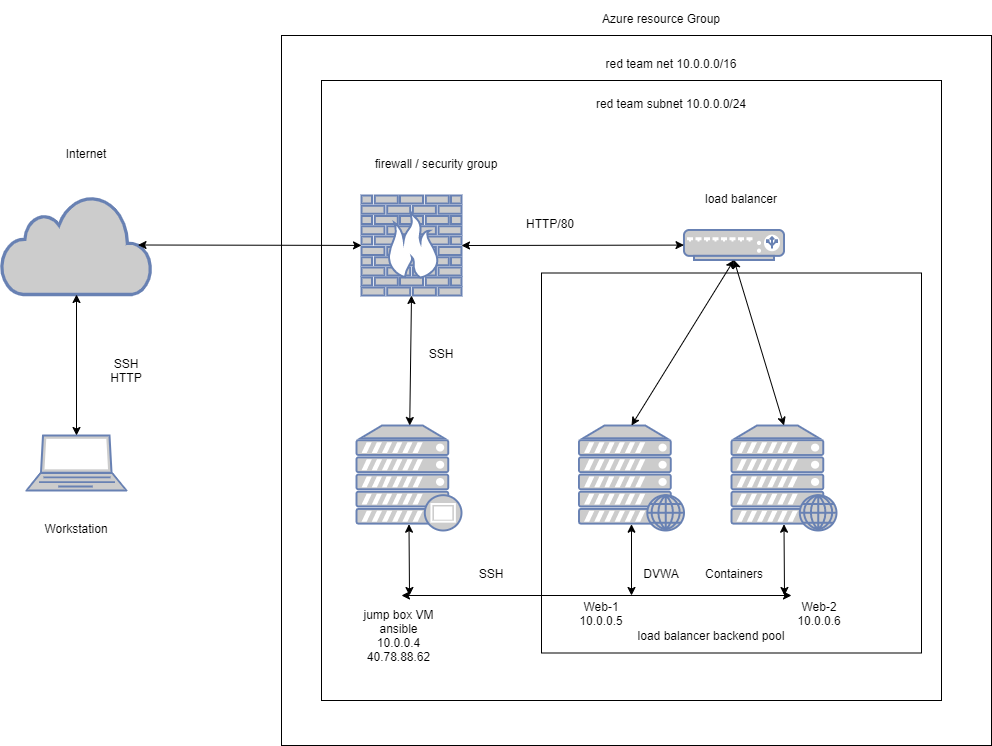

The diagram above was exported from draw.io. Its source (the exported page's mxGraphModel, read from the mxfile embedded in the PNG):
<mxGraphModel dx="1422" dy="762" grid="1" gridSize="10" guides="1" tooltips="1" connect="1" arrows="1" fold="1" page="1" pageScale="1" pageWidth="1100" pageHeight="850" background="none" math="0" shadow="0">
  <root>
    <mxCell id="0" />
    <mxCell id="1" parent="0" />
    <mxCell id="l0G8uwlCx2XAzXtiMfjh-5" value="" style="whiteSpace=wrap;html=1;aspect=fixed;fillColor=none;" vertex="1" parent="1">
      <mxGeometry x="360" y="40" width="710" height="710" as="geometry" />
    </mxCell>
    <mxCell id="l0G8uwlCx2XAzXtiMfjh-4" value="" style="whiteSpace=wrap;html=1;aspect=fixed;fillColor=none;" vertex="1" parent="1">
      <mxGeometry x="400" y="85" width="620" height="620" as="geometry" />
    </mxCell>
    <mxCell id="l0G8uwlCx2XAzXtiMfjh-1" value="" style="fontColor=#0066CC;verticalAlign=top;verticalLabelPosition=bottom;labelPosition=center;align=center;html=1;outlineConnect=0;fillColor=#CCCCCC;strokeColor=#6881B3;gradientColor=none;gradientDirection=north;strokeWidth=2;shape=mxgraph.networks.firewall;" vertex="1" parent="1">
      <mxGeometry x="440" y="200" width="100" height="100" as="geometry" />
    </mxCell>
    <mxCell id="l0G8uwlCx2XAzXtiMfjh-2" value="" style="html=1;outlineConnect=0;fillColor=#CCCCCC;strokeColor=#6881B3;gradientColor=none;gradientDirection=north;strokeWidth=2;shape=mxgraph.networks.cloud;fontColor=#ffffff;" vertex="1" parent="1">
      <mxGeometry x="80" y="200" width="150" height="99" as="geometry" />
    </mxCell>
    <mxCell id="l0G8uwlCx2XAzXtiMfjh-3" value="" style="fontColor=#0066CC;verticalAlign=top;verticalLabelPosition=bottom;labelPosition=center;align=center;html=1;outlineConnect=0;fillColor=#CCCCCC;strokeColor=#6881B3;gradientColor=none;gradientDirection=north;strokeWidth=2;shape=mxgraph.networks.laptop;" vertex="1" parent="1">
      <mxGeometry x="105" y="440" width="100" height="55" as="geometry" />
    </mxCell>
    <mxCell id="l0G8uwlCx2XAzXtiMfjh-6" value="" style="whiteSpace=wrap;html=1;aspect=fixed;fillColor=none;" vertex="1" parent="1">
      <mxGeometry x="620" y="277.5" width="380" height="380" as="geometry" />
    </mxCell>
    <mxCell id="l0G8uwlCx2XAzXtiMfjh-7" value="" style="fontColor=#0066CC;verticalAlign=top;verticalLabelPosition=bottom;labelPosition=center;align=center;html=1;outlineConnect=0;fillColor=#CCCCCC;strokeColor=#6881B3;gradientColor=none;gradientDirection=north;strokeWidth=2;shape=mxgraph.networks.web_server;" vertex="1" parent="1">
      <mxGeometry x="657.5" y="430" width="105" height="105" as="geometry" />
    </mxCell>
    <mxCell id="l0G8uwlCx2XAzXtiMfjh-8" value="" style="fontColor=#0066CC;verticalAlign=top;verticalLabelPosition=bottom;labelPosition=center;align=center;html=1;outlineConnect=0;fillColor=#CCCCCC;strokeColor=#6881B3;gradientColor=none;gradientDirection=north;strokeWidth=2;shape=mxgraph.networks.web_server;" vertex="1" parent="1">
      <mxGeometry x="810" y="430" width="105" height="105" as="geometry" />
    </mxCell>
    <mxCell id="l0G8uwlCx2XAzXtiMfjh-9" value="" style="fontColor=#0066CC;verticalAlign=top;verticalLabelPosition=bottom;labelPosition=center;align=center;html=1;outlineConnect=0;fillColor=#CCCCCC;strokeColor=#6881B3;gradientColor=none;gradientDirection=north;strokeWidth=2;shape=mxgraph.networks.load_balancer;" vertex="1" parent="1">
      <mxGeometry x="762.5" y="234.5" width="100" height="30" as="geometry" />
    </mxCell>
    <mxCell id="l0G8uwlCx2XAzXtiMfjh-10" value="" style="fontColor=#0066CC;verticalAlign=top;verticalLabelPosition=bottom;labelPosition=center;align=center;html=1;outlineConnect=0;fillColor=#CCCCCC;strokeColor=#6881B3;gradientColor=none;gradientDirection=north;strokeWidth=2;shape=mxgraph.networks.proxy_server;" vertex="1" parent="1">
      <mxGeometry x="435" y="430" width="105" height="105" as="geometry" />
    </mxCell>
    <mxCell id="l0G8uwlCx2XAzXtiMfjh-11" value="" style="endArrow=classic;startArrow=classic;html=1;exitX=0.5;exitY=0;exitDx=0;exitDy=0;exitPerimeter=0;" edge="1" parent="1" source="l0G8uwlCx2XAzXtiMfjh-3" target="l0G8uwlCx2XAzXtiMfjh-2">
      <mxGeometry width="50" height="50" relative="1" as="geometry">
        <mxPoint x="690" y="420" as="sourcePoint" />
        <mxPoint x="740" y="370" as="targetPoint" />
      </mxGeometry>
    </mxCell>
    <mxCell id="l0G8uwlCx2XAzXtiMfjh-12" value="" style="endArrow=classic;startArrow=classic;html=1;exitX=0.91;exitY=0.5;exitDx=0;exitDy=0;exitPerimeter=0;" edge="1" parent="1" source="l0G8uwlCx2XAzXtiMfjh-2" target="l0G8uwlCx2XAzXtiMfjh-1">
      <mxGeometry width="50" height="50" relative="1" as="geometry">
        <mxPoint x="690" y="420" as="sourcePoint" />
        <mxPoint x="740" y="370" as="targetPoint" />
      </mxGeometry>
    </mxCell>
    <mxCell id="l0G8uwlCx2XAzXtiMfjh-13" value="" style="endArrow=classic;startArrow=classic;html=1;exitX=1;exitY=0.5;exitDx=0;exitDy=0;exitPerimeter=0;" edge="1" parent="1" source="l0G8uwlCx2XAzXtiMfjh-1" target="l0G8uwlCx2XAzXtiMfjh-9">
      <mxGeometry width="50" height="50" relative="1" as="geometry">
        <mxPoint x="690" y="420" as="sourcePoint" />
        <mxPoint x="740" y="370" as="targetPoint" />
      </mxGeometry>
    </mxCell>
    <mxCell id="l0G8uwlCx2XAzXtiMfjh-14" value="" style="endArrow=classic;startArrow=classic;html=1;entryX=0.5;entryY=1;entryDx=0;entryDy=0;entryPerimeter=0;exitX=0.5;exitY=0;exitDx=0;exitDy=0;exitPerimeter=0;" edge="1" parent="1" source="l0G8uwlCx2XAzXtiMfjh-7" target="l0G8uwlCx2XAzXtiMfjh-9">
      <mxGeometry width="50" height="50" relative="1" as="geometry">
        <mxPoint x="690" y="420" as="sourcePoint" />
        <mxPoint x="740" y="370" as="targetPoint" />
      </mxGeometry>
    </mxCell>
    <mxCell id="l0G8uwlCx2XAzXtiMfjh-15" value="" style="endArrow=classic;startArrow=classic;html=1;entryX=0.5;entryY=1;entryDx=0;entryDy=0;entryPerimeter=0;exitX=0.5;exitY=0;exitDx=0;exitDy=0;exitPerimeter=0;" edge="1" parent="1" source="l0G8uwlCx2XAzXtiMfjh-8" target="l0G8uwlCx2XAzXtiMfjh-9">
      <mxGeometry width="50" height="50" relative="1" as="geometry">
        <mxPoint x="690" y="420" as="sourcePoint" />
        <mxPoint x="740" y="370" as="targetPoint" />
      </mxGeometry>
    </mxCell>
    <mxCell id="l0G8uwlCx2XAzXtiMfjh-16" value="" style="endArrow=classic;startArrow=classic;html=1;entryX=0.5;entryY=1;entryDx=0;entryDy=0;entryPerimeter=0;" edge="1" parent="1" source="l0G8uwlCx2XAzXtiMfjh-10" target="l0G8uwlCx2XAzXtiMfjh-1">
      <mxGeometry width="50" height="50" relative="1" as="geometry">
        <mxPoint x="690" y="420" as="sourcePoint" />
        <mxPoint x="740" y="370" as="targetPoint" />
      </mxGeometry>
    </mxCell>
    <mxCell id="l0G8uwlCx2XAzXtiMfjh-19" value="" style="endArrow=classic;startArrow=classic;html=1;entryX=0.5;entryY=0.94;entryDx=0;entryDy=0;entryPerimeter=0;" edge="1" parent="1" target="l0G8uwlCx2XAzXtiMfjh-10">
      <mxGeometry width="50" height="50" relative="1" as="geometry">
        <mxPoint x="488" y="600" as="sourcePoint" />
        <mxPoint x="740" y="370" as="targetPoint" />
      </mxGeometry>
    </mxCell>
    <mxCell id="l0G8uwlCx2XAzXtiMfjh-20" value="" style="endArrow=classic;startArrow=classic;html=1;" edge="1" parent="1">
      <mxGeometry width="50" height="50" relative="1" as="geometry">
        <mxPoint x="480" y="600" as="sourcePoint" />
        <mxPoint x="870" y="600" as="targetPoint" />
      </mxGeometry>
    </mxCell>
    <mxCell id="l0G8uwlCx2XAzXtiMfjh-21" value="" style="endArrow=classic;startArrow=classic;html=1;entryX=0.5;entryY=0.94;entryDx=0;entryDy=0;entryPerimeter=0;" edge="1" parent="1" target="l0G8uwlCx2XAzXtiMfjh-7">
      <mxGeometry width="50" height="50" relative="1" as="geometry">
        <mxPoint x="710" y="600" as="sourcePoint" />
        <mxPoint x="740" y="370" as="targetPoint" />
      </mxGeometry>
    </mxCell>
    <mxCell id="l0G8uwlCx2XAzXtiMfjh-22" value="" style="endArrow=classic;startArrow=classic;html=1;entryX=0.5;entryY=0.94;entryDx=0;entryDy=0;entryPerimeter=0;" edge="1" parent="1" target="l0G8uwlCx2XAzXtiMfjh-8">
      <mxGeometry width="50" height="50" relative="1" as="geometry">
        <mxPoint x="863" y="600" as="sourcePoint" />
        <mxPoint x="740" y="370" as="targetPoint" />
      </mxGeometry>
    </mxCell>
    <mxCell id="l0G8uwlCx2XAzXtiMfjh-23" value="Workstation" style="text;html=1;strokeColor=none;fillColor=none;align=center;verticalAlign=middle;whiteSpace=wrap;rounded=0;" vertex="1" parent="1">
      <mxGeometry x="120" y="515" width="70" height="35" as="geometry" />
    </mxCell>
    <mxCell id="l0G8uwlCx2XAzXtiMfjh-24" value="Internet" style="text;html=1;strokeColor=none;fillColor=none;align=center;verticalAlign=middle;whiteSpace=wrap;rounded=0;" vertex="1" parent="1">
      <mxGeometry x="130" y="140" width="70" height="35" as="geometry" />
    </mxCell>
    <mxCell id="l0G8uwlCx2XAzXtiMfjh-25" value="Azure resource Group" style="text;html=1;strokeColor=none;fillColor=none;align=center;verticalAlign=middle;whiteSpace=wrap;rounded=0;" vertex="1" parent="1">
      <mxGeometry x="660" y="5" width="160" height="35" as="geometry" />
    </mxCell>
    <mxCell id="l0G8uwlCx2XAzXtiMfjh-26" value="red team net 10.0.0.0/16" style="text;html=1;strokeColor=none;fillColor=none;align=center;verticalAlign=middle;whiteSpace=wrap;rounded=0;" vertex="1" parent="1">
      <mxGeometry x="670" y="50" width="160" height="35" as="geometry" />
    </mxCell>
    <mxCell id="l0G8uwlCx2XAzXtiMfjh-27" value="red team subnet 10.0.0.0/24" style="text;html=1;strokeColor=none;fillColor=none;align=center;verticalAlign=middle;whiteSpace=wrap;rounded=0;" vertex="1" parent="1">
      <mxGeometry x="670" y="90" width="160" height="35" as="geometry" />
    </mxCell>
    <mxCell id="l0G8uwlCx2XAzXtiMfjh-28" value="firewall / security group" style="text;html=1;strokeColor=none;fillColor=none;align=center;verticalAlign=middle;whiteSpace=wrap;rounded=0;" vertex="1" parent="1">
      <mxGeometry x="435" y="150" width="160" height="35" as="geometry" />
    </mxCell>
    <mxCell id="l0G8uwlCx2XAzXtiMfjh-29" value="load balancer&lt;br&gt;" style="text;html=1;strokeColor=none;fillColor=none;align=center;verticalAlign=middle;whiteSpace=wrap;rounded=0;" vertex="1" parent="1">
      <mxGeometry x="770" y="185" width="100" height="35" as="geometry" />
    </mxCell>
    <mxCell id="l0G8uwlCx2XAzXtiMfjh-30" value="jump box VM ansible&lt;br&gt;10.0.0.4&lt;br&gt;40.78.88.62" style="text;html=1;strokeColor=none;fillColor=none;align=center;verticalAlign=middle;whiteSpace=wrap;rounded=0;" vertex="1" parent="1">
      <mxGeometry x="435" y="600" width="85" height="80" as="geometry" />
    </mxCell>
    <mxCell id="l0G8uwlCx2XAzXtiMfjh-31" value="DVWA" style="text;html=1;strokeColor=none;fillColor=none;align=center;verticalAlign=middle;whiteSpace=wrap;rounded=0;" vertex="1" parent="1">
      <mxGeometry x="720" y="560" width="40" height="35" as="geometry" />
    </mxCell>
    <mxCell id="l0G8uwlCx2XAzXtiMfjh-32" value="Containers" style="text;html=1;strokeColor=none;fillColor=none;align=center;verticalAlign=middle;whiteSpace=wrap;rounded=0;" vertex="1" parent="1">
      <mxGeometry x="777.5" y="560" width="70" height="35" as="geometry" />
    </mxCell>
    <mxCell id="l0G8uwlCx2XAzXtiMfjh-33" value="load balancer backend pool" style="text;html=1;strokeColor=none;fillColor=none;align=center;verticalAlign=middle;whiteSpace=wrap;rounded=0;" vertex="1" parent="1">
      <mxGeometry x="710" y="622.5" width="160" height="35" as="geometry" />
    </mxCell>
    <mxCell id="l0G8uwlCx2XAzXtiMfjh-34" value="Web-1 10.0.0.5" style="text;html=1;strokeColor=none;fillColor=none;align=center;verticalAlign=middle;whiteSpace=wrap;rounded=0;" vertex="1" parent="1">
      <mxGeometry x="650" y="600" width="60" height="35" as="geometry" />
    </mxCell>
    <mxCell id="l0G8uwlCx2XAzXtiMfjh-35" value="Web-2 10.0.0.6" style="text;html=1;strokeColor=none;fillColor=none;align=center;verticalAlign=middle;whiteSpace=wrap;rounded=0;" vertex="1" parent="1">
      <mxGeometry x="862.5" y="600" width="70" height="35" as="geometry" />
    </mxCell>
    <mxCell id="l0G8uwlCx2XAzXtiMfjh-36" value="SSH" style="text;html=1;strokeColor=none;fillColor=none;align=center;verticalAlign=middle;whiteSpace=wrap;rounded=0;" vertex="1" parent="1">
      <mxGeometry x="550" y="560" width="40" height="35" as="geometry" />
    </mxCell>
    <mxCell id="l0G8uwlCx2XAzXtiMfjh-37" value="SSH" style="text;html=1;strokeColor=none;fillColor=none;align=center;verticalAlign=middle;whiteSpace=wrap;rounded=0;" vertex="1" parent="1">
      <mxGeometry x="500" y="340" width="40" height="35" as="geometry" />
    </mxCell>
    <mxCell id="l0G8uwlCx2XAzXtiMfjh-38" value="HTTP/80" style="text;html=1;strokeColor=none;fillColor=none;align=center;verticalAlign=middle;whiteSpace=wrap;rounded=0;" vertex="1" parent="1">
      <mxGeometry x="600" y="210" width="57.5" height="35" as="geometry" />
    </mxCell>
    <mxCell id="l0G8uwlCx2XAzXtiMfjh-39" value="SSH&lt;br&gt;HTTP" style="text;html=1;strokeColor=none;fillColor=none;align=center;verticalAlign=middle;whiteSpace=wrap;rounded=0;" vertex="1" parent="1">
      <mxGeometry x="170" y="350" width="70" height="50" as="geometry" />
    </mxCell>
  </root>
</mxGraphModel>